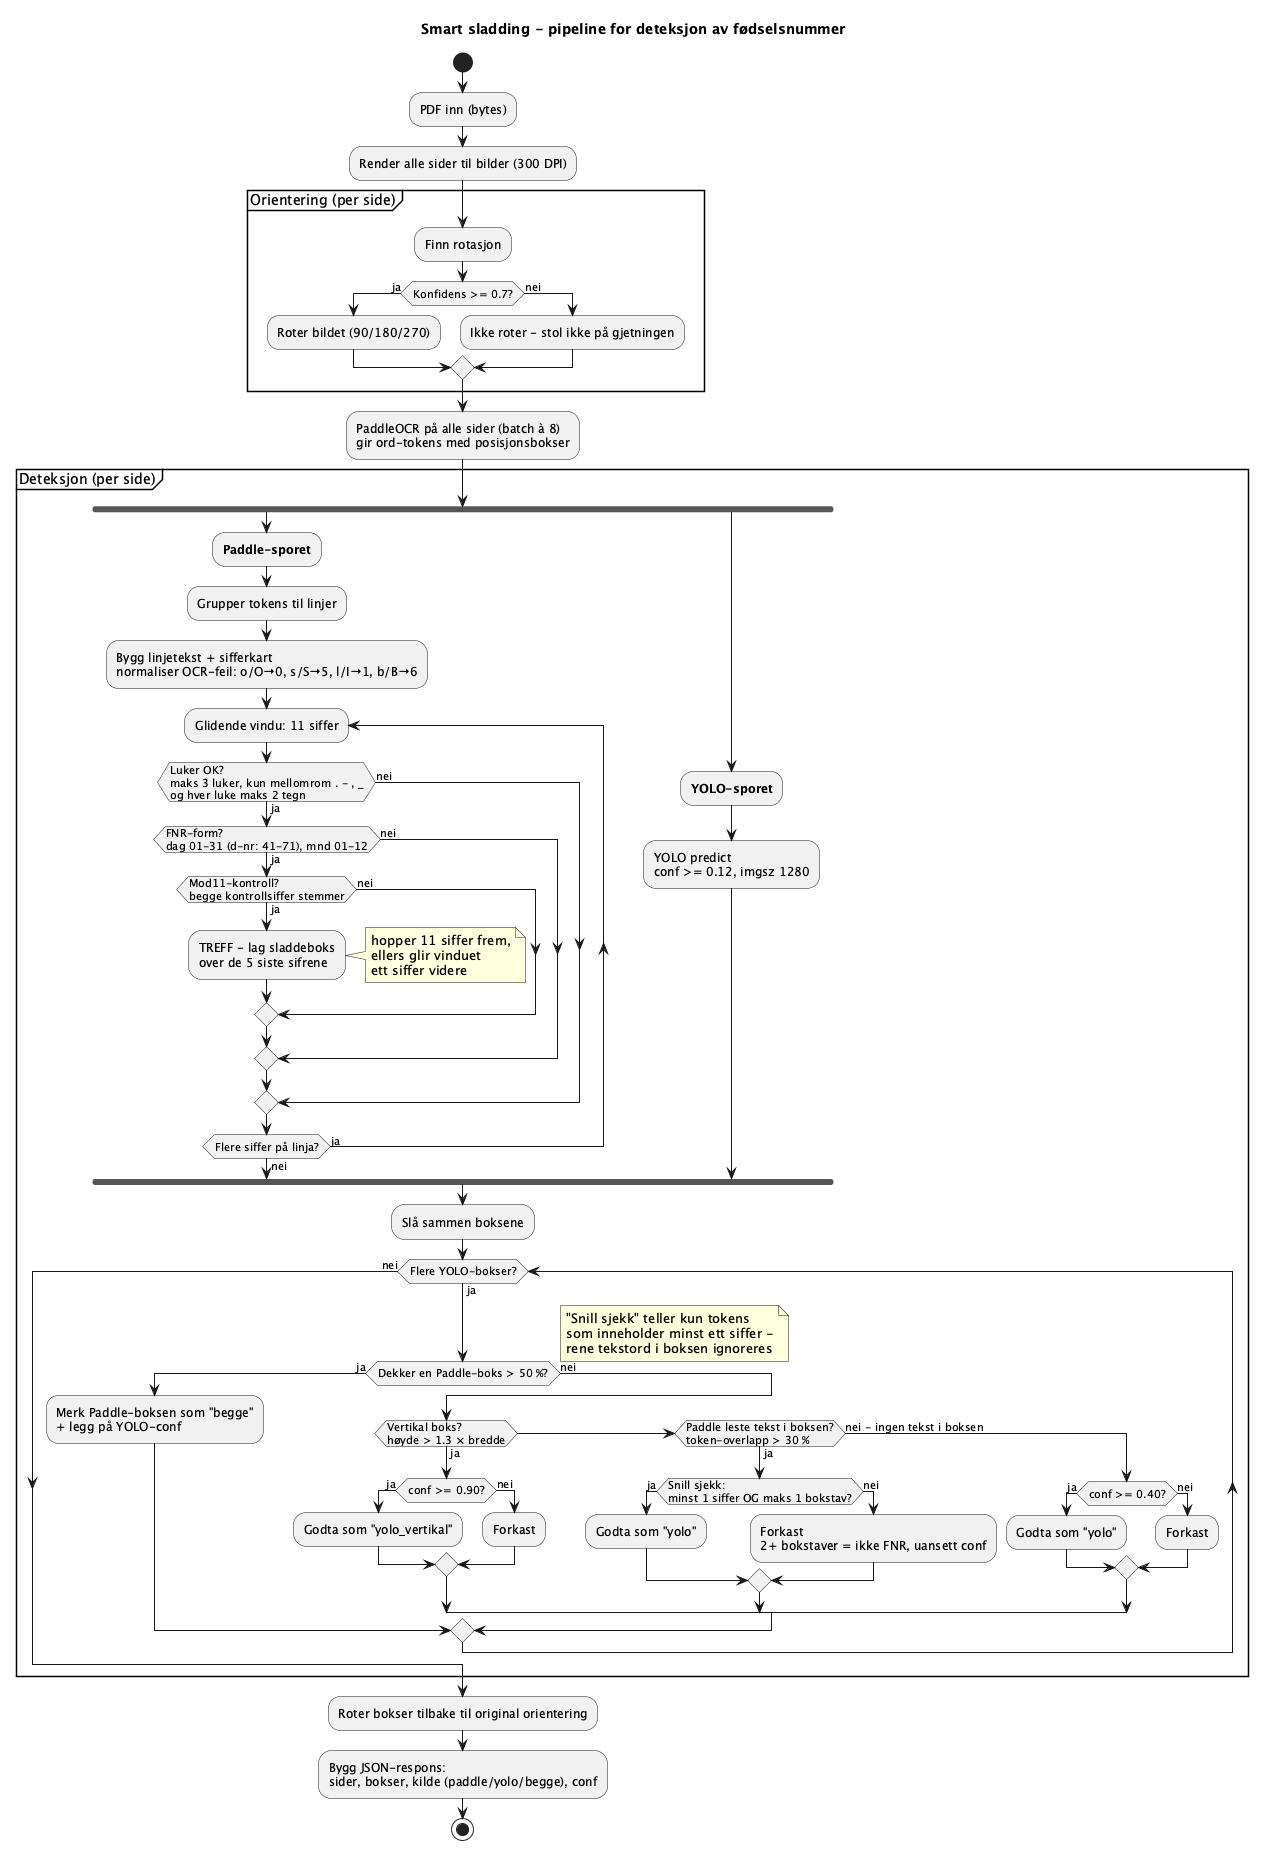

The diagram above was rendered by PlantUML. Its source (embedded in the PNG):
@startuml
title Smart sladding - pipeline for deteksjon av fødselsnummer

start
:PDF inn (bytes);
:Render alle sider til bilder (300 DPI);

partition "Orientering (per side)" {
  :Finn rotasjon;
  if (Konfidens >= 0.7?) then (ja)
    :Roter bildet (90/180/270);
  else (nei)
    :Ikke roter - stol ikke på gjetningen;
  endif
}

:PaddleOCR på alle sider (batch à 8)\ngir ord-tokens med posisjonsbokser;

partition "Deteksjon (per side)" {
  fork
    :**Paddle-sporet**;
    :Grupper tokens til linjer;
    :Bygg linjetekst + sifferkart\nnormaliser OCR-feil: o/O→0, s/S→5, l/I→1, b/B→6;
    repeat :Glidende vindu: 11 siffer;
      if (Luker OK?\nmaks 3 luker, kun mellomrom . - , _\nog hver luke maks 2 tegn) then (ja)
        if (FNR-form?\ndag 01-31 (d-nr: 41-71), mnd 01-12) then (ja)
          if (Mod11-kontroll?\nbegge kontrollsiffer stemmer) then (ja)
            :TREFF - lag sladdeboks\nover de 5 siste sifrene;
            note right
              hopper 11 siffer frem,
              ellers glir vinduet
              ett siffer videre
            end note
          else (nei)
          endif
        else (nei)
        endif
      else (nei)
      endif
    repeat while (Flere siffer på linja?) is (ja) not (nei)
  fork again
    :**YOLO-sporet**;
    :YOLO predict\nconf >= 0.12, imgsz 1280;
  end fork

  :Slå sammen boksene;
  while (Flere YOLO-bokser?) is (ja)
    if (Dekker en Paddle-boks > 50 %?) then (ja)
      :Merk Paddle-boksen som "begge"\n+ legg på YOLO-conf;
    else (nei)
      if (Vertikal boks?\nhøyde > 1.3 × bredde) then (ja)
        if (conf >= 0.90?) then (ja)
          :Godta som "yolo_vertikal";
        else (nei)
          :Forkast;
        endif
      elseif (Paddle leste tekst i boksen?\ntoken-overlapp > 30 %) then (ja)
        if (Snill sjekk:\nminst 1 siffer OG maks 1 bokstav?) then (ja)
          :Godta som "yolo";
        else (nei)
          :Forkast\n2+ bokstaver = ikke FNR, uansett conf;
        endif
      else (nei - ingen tekst i boksen)
        if (conf >= 0.40?) then (ja)
          :Godta som "yolo";
        else (nei)
          :Forkast;
        endif
      endif
    endif
  endwhile (nei)
  note right
    "Snill sjekk" teller kun tokens
    som inneholder minst ett siffer -
    rene tekstord i boksen ignoreres
  end note
}

:Roter bokser tilbake til original orientering;
:Bygg JSON-respons:\nsider, bokser, kilde (paddle/yolo/begge), conf;
stop
@enduml